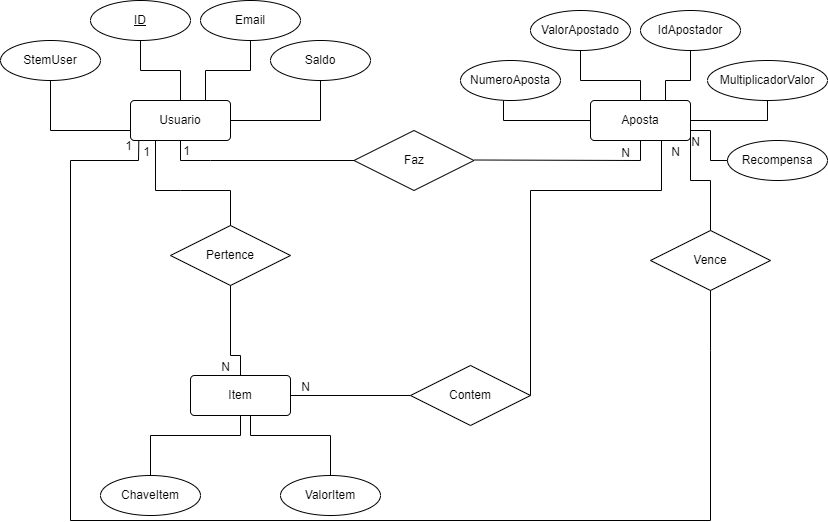

The diagram above was exported from draw.io. Its source (the exported page's mxGraphModel, read from the mxfile embedded in the PNG):
<mxGraphModel dx="981" dy="548" grid="1" gridSize="10" guides="1" tooltips="1" connect="1" arrows="1" fold="1" page="1" pageScale="1" pageWidth="827" pageHeight="1169" math="0" shadow="0">
  <root>
    <mxCell id="0" />
    <mxCell id="1" parent="0" />
    <mxCell id="g7DHMsCO4w7o9txa_J8A-1" value="Usuario" style="rounded=1;arcSize=10;whiteSpace=wrap;html=1;align=center;" parent="1" vertex="1">
      <mxGeometry x="130" y="150" width="100" height="40" as="geometry" />
    </mxCell>
    <mxCell id="g7DHMsCO4w7o9txa_J8A-3" value="Aposta" style="rounded=1;arcSize=10;whiteSpace=wrap;html=1;align=center;" parent="1" vertex="1">
      <mxGeometry x="590" y="150" width="100" height="40" as="geometry" />
    </mxCell>
    <mxCell id="g7DHMsCO4w7o9txa_J8A-4" value="Item" style="rounded=1;arcSize=10;whiteSpace=wrap;html=1;align=center;" parent="1" vertex="1">
      <mxGeometry x="190" y="425" width="100" height="40" as="geometry" />
    </mxCell>
    <mxCell id="g7DHMsCO4w7o9txa_J8A-6" value="StemUser" style="ellipse;whiteSpace=wrap;html=1;align=center;" parent="1" vertex="1">
      <mxGeometry y="90" width="100" height="40" as="geometry" />
    </mxCell>
    <mxCell id="g7DHMsCO4w7o9txa_J8A-8" value="Saldo" style="ellipse;whiteSpace=wrap;html=1;align=center;" parent="1" vertex="1">
      <mxGeometry x="270" y="90" width="100" height="40" as="geometry" />
    </mxCell>
    <mxCell id="g7DHMsCO4w7o9txa_J8A-9" value="Email" style="ellipse;whiteSpace=wrap;html=1;align=center;" parent="1" vertex="1">
      <mxGeometry x="200" y="50" width="100" height="40" as="geometry" />
    </mxCell>
    <mxCell id="g7DHMsCO4w7o9txa_J8A-10" value="&lt;u&gt;ID&lt;/u&gt;" style="ellipse;whiteSpace=wrap;html=1;align=center;" parent="1" vertex="1">
      <mxGeometry x="90" y="50" width="100" height="40" as="geometry" />
    </mxCell>
    <mxCell id="g7DHMsCO4w7o9txa_J8A-11" value="MultiplicadorValor" style="ellipse;whiteSpace=wrap;html=1;align=center;" parent="1" vertex="1">
      <mxGeometry x="707" y="110" width="120" height="40" as="geometry" />
    </mxCell>
    <mxCell id="g7DHMsCO4w7o9txa_J8A-12" value="IdApostador" style="ellipse;whiteSpace=wrap;html=1;align=center;" parent="1" vertex="1">
      <mxGeometry x="640" y="60" width="100" height="40" as="geometry" />
    </mxCell>
    <mxCell id="g7DHMsCO4w7o9txa_J8A-13" value="ValorApostado" style="ellipse;whiteSpace=wrap;html=1;align=center;" parent="1" vertex="1">
      <mxGeometry x="530" y="60" width="100" height="40" as="geometry" />
    </mxCell>
    <mxCell id="g7DHMsCO4w7o9txa_J8A-14" value="NumeroAposta" style="ellipse;whiteSpace=wrap;html=1;align=center;" parent="1" vertex="1">
      <mxGeometry x="460" y="110" width="100" height="40" as="geometry" />
    </mxCell>
    <mxCell id="g7DHMsCO4w7o9txa_J8A-15" value="ChaveItem" style="ellipse;whiteSpace=wrap;html=1;align=center;" parent="1" vertex="1">
      <mxGeometry x="100" y="525" width="100" height="40" as="geometry" />
    </mxCell>
    <mxCell id="g7DHMsCO4w7o9txa_J8A-16" value="ValorItem" style="ellipse;whiteSpace=wrap;html=1;align=center;" parent="1" vertex="1">
      <mxGeometry x="280" y="525" width="100" height="40" as="geometry" />
    </mxCell>
    <mxCell id="g7DHMsCO4w7o9txa_J8A-18" value="" style="endArrow=none;html=1;rounded=0;exitX=0.5;exitY=1;exitDx=0;exitDy=0;" parent="1" source="g7DHMsCO4w7o9txa_J8A-6" edge="1">
      <mxGeometry relative="1" as="geometry">
        <mxPoint y="180" as="sourcePoint" />
        <mxPoint x="130" y="180" as="targetPoint" />
        <Array as="points">
          <mxPoint x="50" y="180" />
        </Array>
      </mxGeometry>
    </mxCell>
    <mxCell id="g7DHMsCO4w7o9txa_J8A-19" value="" style="endArrow=none;html=1;rounded=0;entryX=0.5;entryY=0;entryDx=0;entryDy=0;exitX=0.5;exitY=1;exitDx=0;exitDy=0;" parent="1" source="g7DHMsCO4w7o9txa_J8A-10" target="g7DHMsCO4w7o9txa_J8A-1" edge="1">
      <mxGeometry relative="1" as="geometry">
        <mxPoint x="330" y="200" as="sourcePoint" />
        <mxPoint x="490" y="200" as="targetPoint" />
        <Array as="points">
          <mxPoint x="140" y="120" />
          <mxPoint x="180" y="120" />
        </Array>
      </mxGeometry>
    </mxCell>
    <mxCell id="g7DHMsCO4w7o9txa_J8A-20" value="" style="endArrow=none;html=1;rounded=0;entryX=0.75;entryY=0;entryDx=0;entryDy=0;exitX=0.5;exitY=1;exitDx=0;exitDy=0;" parent="1" source="g7DHMsCO4w7o9txa_J8A-9" target="g7DHMsCO4w7o9txa_J8A-1" edge="1">
      <mxGeometry relative="1" as="geometry">
        <mxPoint x="330" y="200" as="sourcePoint" />
        <mxPoint x="490" y="200" as="targetPoint" />
        <Array as="points">
          <mxPoint x="250" y="120" />
          <mxPoint x="205" y="120" />
        </Array>
      </mxGeometry>
    </mxCell>
    <mxCell id="g7DHMsCO4w7o9txa_J8A-21" value="" style="endArrow=none;html=1;rounded=0;exitX=1;exitY=0.5;exitDx=0;exitDy=0;entryX=0.5;entryY=1;entryDx=0;entryDy=0;" parent="1" source="g7DHMsCO4w7o9txa_J8A-1" target="g7DHMsCO4w7o9txa_J8A-8" edge="1">
      <mxGeometry relative="1" as="geometry">
        <mxPoint x="330" y="200" as="sourcePoint" />
        <mxPoint x="490" y="200" as="targetPoint" />
        <Array as="points">
          <mxPoint x="320" y="170" />
        </Array>
      </mxGeometry>
    </mxCell>
    <mxCell id="g7DHMsCO4w7o9txa_J8A-22" value="" style="endArrow=none;html=1;rounded=0;entryX=0;entryY=0.5;entryDx=0;entryDy=0;" parent="1" target="g7DHMsCO4w7o9txa_J8A-3" edge="1">
      <mxGeometry relative="1" as="geometry">
        <mxPoint x="503" y="150" as="sourcePoint" />
        <mxPoint x="490" y="200" as="targetPoint" />
        <Array as="points">
          <mxPoint x="503" y="170" />
        </Array>
      </mxGeometry>
    </mxCell>
    <mxCell id="g7DHMsCO4w7o9txa_J8A-23" value="" style="endArrow=none;html=1;rounded=0;entryX=0.5;entryY=0;entryDx=0;entryDy=0;exitX=0.5;exitY=1;exitDx=0;exitDy=0;" parent="1" source="g7DHMsCO4w7o9txa_J8A-13" target="g7DHMsCO4w7o9txa_J8A-3" edge="1">
      <mxGeometry relative="1" as="geometry">
        <mxPoint x="330" y="200" as="sourcePoint" />
        <mxPoint x="490" y="200" as="targetPoint" />
        <Array as="points">
          <mxPoint x="580" y="130" />
          <mxPoint x="640" y="130" />
        </Array>
      </mxGeometry>
    </mxCell>
    <mxCell id="g7DHMsCO4w7o9txa_J8A-24" value="" style="endArrow=none;html=1;rounded=0;entryX=0.75;entryY=0;entryDx=0;entryDy=0;exitX=0.5;exitY=1;exitDx=0;exitDy=0;" parent="1" source="g7DHMsCO4w7o9txa_J8A-12" target="g7DHMsCO4w7o9txa_J8A-3" edge="1">
      <mxGeometry relative="1" as="geometry">
        <mxPoint x="330" y="200" as="sourcePoint" />
        <mxPoint x="490" y="200" as="targetPoint" />
        <Array as="points">
          <mxPoint x="690" y="130" />
          <mxPoint x="665" y="130" />
        </Array>
      </mxGeometry>
    </mxCell>
    <mxCell id="g7DHMsCO4w7o9txa_J8A-25" value="" style="endArrow=none;html=1;rounded=0;entryX=1;entryY=0.5;entryDx=0;entryDy=0;exitX=0.5;exitY=1;exitDx=0;exitDy=0;" parent="1" source="g7DHMsCO4w7o9txa_J8A-11" target="g7DHMsCO4w7o9txa_J8A-3" edge="1">
      <mxGeometry relative="1" as="geometry">
        <mxPoint x="330" y="200" as="sourcePoint" />
        <mxPoint x="490" y="200" as="targetPoint" />
        <Array as="points">
          <mxPoint x="767" y="170" />
        </Array>
      </mxGeometry>
    </mxCell>
    <mxCell id="g7DHMsCO4w7o9txa_J8A-26" value="" style="endArrow=none;html=1;rounded=0;entryX=0.5;entryY=1;entryDx=0;entryDy=0;exitX=0.5;exitY=0;exitDx=0;exitDy=0;" parent="1" source="g7DHMsCO4w7o9txa_J8A-15" target="g7DHMsCO4w7o9txa_J8A-4" edge="1">
      <mxGeometry relative="1" as="geometry">
        <mxPoint x="380" y="305" as="sourcePoint" />
        <mxPoint x="540" y="305" as="targetPoint" />
        <Array as="points">
          <mxPoint x="150" y="485" />
          <mxPoint x="240" y="485" />
        </Array>
      </mxGeometry>
    </mxCell>
    <mxCell id="g7DHMsCO4w7o9txa_J8A-27" value="" style="endArrow=none;html=1;rounded=0;entryX=0.5;entryY=0;entryDx=0;entryDy=0;" parent="1" target="g7DHMsCO4w7o9txa_J8A-16" edge="1">
      <mxGeometry relative="1" as="geometry">
        <mxPoint x="250" y="465" as="sourcePoint" />
        <mxPoint x="410" y="465" as="targetPoint" />
        <Array as="points">
          <mxPoint x="250" y="485" />
          <mxPoint x="330" y="485" />
        </Array>
      </mxGeometry>
    </mxCell>
    <mxCell id="g7DHMsCO4w7o9txa_J8A-30" value="Faz" style="shape=rhombus;perimeter=rhombusPerimeter;whiteSpace=wrap;html=1;align=center;" parent="1" vertex="1">
      <mxGeometry x="353.5" y="180" width="120" height="60" as="geometry" />
    </mxCell>
    <mxCell id="g7DHMsCO4w7o9txa_J8A-32" value="" style="endArrow=none;html=1;rounded=0;entryX=0.5;entryY=1;entryDx=0;entryDy=0;exitX=0;exitY=0.5;exitDx=0;exitDy=0;" parent="1" source="g7DHMsCO4w7o9txa_J8A-30" target="g7DHMsCO4w7o9txa_J8A-1" edge="1">
      <mxGeometry relative="1" as="geometry">
        <mxPoint x="330" y="300" as="sourcePoint" />
        <mxPoint x="490" y="300" as="targetPoint" />
        <Array as="points">
          <mxPoint x="210" y="210" />
          <mxPoint x="180" y="210" />
        </Array>
      </mxGeometry>
    </mxCell>
    <mxCell id="g7DHMsCO4w7o9txa_J8A-33" value="1" style="resizable=0;html=1;align=right;verticalAlign=bottom;" parent="g7DHMsCO4w7o9txa_J8A-32" connectable="0" vertex="1">
      <mxGeometry x="1" relative="1" as="geometry">
        <mxPoint x="10" y="20" as="offset" />
      </mxGeometry>
    </mxCell>
    <mxCell id="g7DHMsCO4w7o9txa_J8A-34" value="" style="endArrow=none;html=1;rounded=0;entryX=0.5;entryY=1;entryDx=0;entryDy=0;" parent="1" target="g7DHMsCO4w7o9txa_J8A-3" edge="1">
      <mxGeometry relative="1" as="geometry">
        <mxPoint x="473.5" y="209.5" as="sourcePoint" />
        <mxPoint x="633.5" y="209.5" as="targetPoint" />
        <Array as="points">
          <mxPoint x="640" y="210" />
        </Array>
      </mxGeometry>
    </mxCell>
    <mxCell id="g7DHMsCO4w7o9txa_J8A-35" value="N" style="resizable=0;html=1;align=right;verticalAlign=bottom;" parent="g7DHMsCO4w7o9txa_J8A-34" connectable="0" vertex="1">
      <mxGeometry x="1" relative="1" as="geometry">
        <mxPoint x="-10" y="21" as="offset" />
      </mxGeometry>
    </mxCell>
    <mxCell id="g7DHMsCO4w7o9txa_J8A-36" value="Pertence" style="shape=rhombus;perimeter=rhombusPerimeter;whiteSpace=wrap;html=1;align=center;" parent="1" vertex="1">
      <mxGeometry x="170" y="275" width="120" height="60" as="geometry" />
    </mxCell>
    <mxCell id="g7DHMsCO4w7o9txa_J8A-52" value="Recompensa" style="ellipse;whiteSpace=wrap;html=1;align=center;" parent="1" vertex="1">
      <mxGeometry x="727" y="190" width="100" height="40" as="geometry" />
    </mxCell>
    <mxCell id="g7DHMsCO4w7o9txa_J8A-53" value="" style="endArrow=none;html=1;rounded=0;entryX=0;entryY=0.5;entryDx=0;entryDy=0;exitX=1;exitY=0.75;exitDx=0;exitDy=0;" parent="1" source="g7DHMsCO4w7o9txa_J8A-3" target="g7DHMsCO4w7o9txa_J8A-52" edge="1">
      <mxGeometry relative="1" as="geometry">
        <mxPoint x="330" y="400" as="sourcePoint" />
        <mxPoint x="490" y="400" as="targetPoint" />
        <Array as="points">
          <mxPoint x="710" y="180" />
          <mxPoint x="710" y="210" />
        </Array>
      </mxGeometry>
    </mxCell>
    <mxCell id="WRHzeq6xcNgPNDcWxEbI-1" value="" style="endArrow=none;html=1;rounded=0;entryX=0.5;entryY=1;entryDx=0;entryDy=0;" parent="1" target="g7DHMsCO4w7o9txa_J8A-36" edge="1">
      <mxGeometry width="50" height="50" relative="1" as="geometry">
        <mxPoint x="240" y="425" as="sourcePoint" />
        <mxPoint x="290" y="375" as="targetPoint" />
        <Array as="points">
          <mxPoint x="240" y="405" />
          <mxPoint x="230" y="405" />
        </Array>
      </mxGeometry>
    </mxCell>
    <mxCell id="WRHzeq6xcNgPNDcWxEbI-2" value="" style="endArrow=none;html=1;rounded=0;entryX=0.25;entryY=1;entryDx=0;entryDy=0;exitX=0.5;exitY=0;exitDx=0;exitDy=0;" parent="1" source="g7DHMsCO4w7o9txa_J8A-36" target="g7DHMsCO4w7o9txa_J8A-1" edge="1">
      <mxGeometry width="50" height="50" relative="1" as="geometry">
        <mxPoint x="390" y="430" as="sourcePoint" />
        <mxPoint x="440" y="380" as="targetPoint" />
        <Array as="points">
          <mxPoint x="230" y="240" />
          <mxPoint x="180" y="240" />
          <mxPoint x="155" y="240" />
        </Array>
      </mxGeometry>
    </mxCell>
    <mxCell id="WRHzeq6xcNgPNDcWxEbI-5" value="1" style="resizable=0;html=1;align=right;verticalAlign=bottom;" parent="1" connectable="0" vertex="1">
      <mxGeometry x="150" y="210.00075074905817" as="geometry" />
    </mxCell>
    <mxCell id="WRHzeq6xcNgPNDcWxEbI-6" value="N" style="resizable=0;html=1;align=right;verticalAlign=bottom;" parent="1" connectable="0" vertex="1">
      <mxGeometry x="230" y="425.00075074905817" as="geometry" />
    </mxCell>
    <mxCell id="r98wd280CSJUrOHFja2X-3" value="" style="endArrow=none;html=1;rounded=0;exitX=1;exitY=0.5;exitDx=0;exitDy=0;" edge="1" parent="1" source="g7DHMsCO4w7o9txa_J8A-4" target="r98wd280CSJUrOHFja2X-4">
      <mxGeometry width="50" height="50" relative="1" as="geometry">
        <mxPoint x="440" y="330" as="sourcePoint" />
        <mxPoint x="450" y="445" as="targetPoint" />
      </mxGeometry>
    </mxCell>
    <mxCell id="r98wd280CSJUrOHFja2X-4" value="Contem" style="shape=rhombus;perimeter=rhombusPerimeter;whiteSpace=wrap;html=1;align=center;" vertex="1" parent="1">
      <mxGeometry x="410" y="415" width="120" height="60" as="geometry" />
    </mxCell>
    <mxCell id="r98wd280CSJUrOHFja2X-5" value="" style="endArrow=none;html=1;rounded=0;exitX=1;exitY=0.5;exitDx=0;exitDy=0;" edge="1" parent="1" source="r98wd280CSJUrOHFja2X-4">
      <mxGeometry width="50" height="50" relative="1" as="geometry">
        <mxPoint x="390" y="330" as="sourcePoint" />
        <mxPoint x="661" y="190" as="targetPoint" />
        <Array as="points">
          <mxPoint x="530" y="445" />
          <mxPoint x="530" y="240" />
          <mxPoint x="661" y="240" />
        </Array>
      </mxGeometry>
    </mxCell>
    <mxCell id="r98wd280CSJUrOHFja2X-7" value="N" style="resizable=0;html=1;align=right;verticalAlign=bottom;" connectable="0" vertex="1" parent="1">
      <mxGeometry x="310" y="445.0038541973338" as="geometry" />
    </mxCell>
    <mxCell id="r98wd280CSJUrOHFja2X-8" value="N" style="resizable=0;html=1;align=right;verticalAlign=bottom;" connectable="0" vertex="1" parent="1">
      <mxGeometry x="680" y="210.00385419733377" as="geometry" />
    </mxCell>
    <mxCell id="r98wd280CSJUrOHFja2X-9" value="Vence" style="shape=rhombus;perimeter=rhombusPerimeter;whiteSpace=wrap;html=1;align=center;" vertex="1" parent="1">
      <mxGeometry x="650" y="280" width="120" height="60" as="geometry" />
    </mxCell>
    <mxCell id="r98wd280CSJUrOHFja2X-10" value="" style="endArrow=none;html=1;rounded=0;entryX=0.5;entryY=0;entryDx=0;entryDy=0;exitX=1;exitY=0.75;exitDx=0;exitDy=0;" edge="1" parent="1" source="g7DHMsCO4w7o9txa_J8A-3" target="r98wd280CSJUrOHFja2X-9">
      <mxGeometry relative="1" as="geometry">
        <mxPoint x="690" y="190" as="sourcePoint" />
        <mxPoint x="490" y="340" as="targetPoint" />
        <Array as="points">
          <mxPoint x="690" y="230" />
          <mxPoint x="710" y="230" />
        </Array>
      </mxGeometry>
    </mxCell>
    <mxCell id="r98wd280CSJUrOHFja2X-12" value="" style="endArrow=none;html=1;rounded=0;entryX=0.5;entryY=1;entryDx=0;entryDy=0;exitX=0.083;exitY=1.016;exitDx=0;exitDy=0;exitPerimeter=0;" edge="1" parent="1" source="g7DHMsCO4w7o9txa_J8A-1" target="r98wd280CSJUrOHFja2X-9">
      <mxGeometry width="50" height="50" relative="1" as="geometry">
        <mxPoint x="130" y="190" as="sourcePoint" />
        <mxPoint x="440" y="310" as="targetPoint" />
        <Array as="points">
          <mxPoint x="138" y="210" />
          <mxPoint x="70" y="210" />
          <mxPoint x="70" y="570" />
          <mxPoint x="710" y="570" />
          <mxPoint x="710" y="400" />
        </Array>
      </mxGeometry>
    </mxCell>
    <mxCell id="r98wd280CSJUrOHFja2X-13" value="1" style="resizable=0;html=1;align=right;verticalAlign=bottom;" connectable="0" vertex="1" parent="1">
      <mxGeometry x="120" y="219.99689655172395" as="geometry">
        <mxPoint x="12" y="-16" as="offset" />
      </mxGeometry>
    </mxCell>
    <mxCell id="r98wd280CSJUrOHFja2X-15" value="N" style="resizable=0;html=1;align=right;verticalAlign=bottom;" connectable="0" vertex="1" parent="1">
      <mxGeometry x="700" y="199.99385419733377" as="geometry" />
    </mxCell>
  </root>
</mxGraphModel>